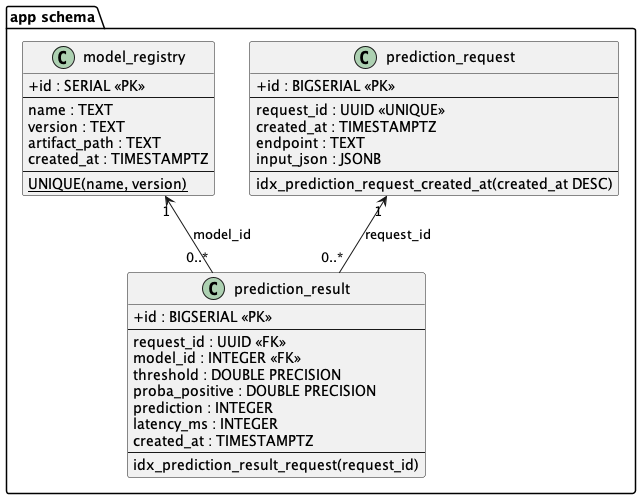

The diagram above was rendered by PlantUML. Its source (embedded in the PNG):
@startuml
hide methods
hide stereotypes
skinparam classAttributeIconSize 0

package "app schema" {

  class model_registry {
    +id : SERIAL <<PK>>
    --
    name : TEXT
    version : TEXT
    artifact_path : TEXT
    created_at : TIMESTAMPTZ
    --
    {static} UNIQUE(name, version)
  }

  class prediction_request {
    +id : BIGSERIAL <<PK>>
    --
    request_id : UUID <<UNIQUE>>
    created_at : TIMESTAMPTZ
    endpoint : TEXT
    input_json : JSONB
    --
    idx_prediction_request_created_at(created_at DESC)
  }

  class prediction_result {
    +id : BIGSERIAL <<PK>>
    --
    request_id : UUID <<FK>>
    model_id : INTEGER <<FK>>
    threshold : DOUBLE PRECISION
    proba_positive : DOUBLE PRECISION
    prediction : INTEGER
    latency_ms : INTEGER
    created_at : TIMESTAMPTZ
    --
    idx_prediction_result_request(request_id)
  }

  prediction_request "1" <-- "0..*" prediction_result : request_id
  model_registry     "1" <-- "0..*" prediction_result : model_id
}

@enduml